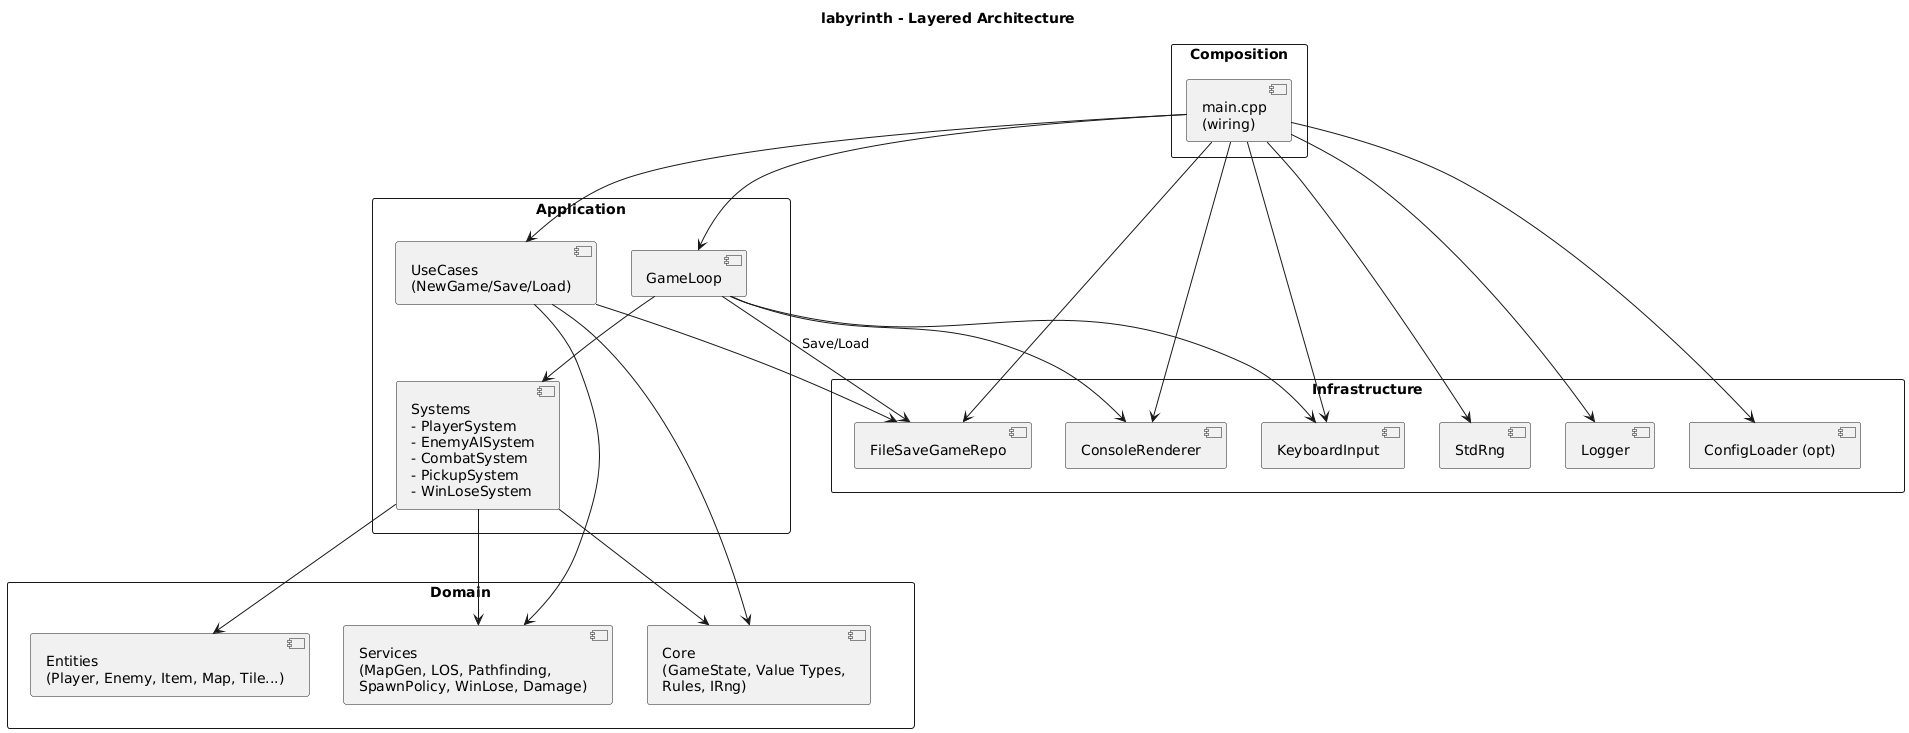

The diagram above was rendered by PlantUML. Its source (embedded in the PNG):
@startuml
title "labyrinth - Layered Architecture"

rectangle "Composition" as Composition {
  component "main.cpp\n(wiring)" as Main
}

rectangle "Application" as App {
  component "GameLoop" as GameLoop
  component "UseCases\n(NewGame/Save/Load)" as UseCases
  component "Systems\n- PlayerSystem\n- EnemyAISystem\n- CombatSystem\n- PickupSystem\n- WinLoseSystem" as Systems
}

rectangle "Domain" as Domain {
  component "Entities\n(Player, Enemy, Item, Map, Tile...)" as Entities
  component "Services\n(MapGen, LOS, Pathfinding,\nSpawnPolicy, WinLose, Damage)" as Services
  component "Core\n(GameState, Value Types,\nRules, IRng)" as Core
}

rectangle "Infrastructure" as Infra {
  component "ConsoleRenderer" as ConsoleRenderer
  component "KeyboardInput" as KeyboardInput
  component "FileSaveGameRepo" as FileSave
  component "StdRng" as StdRng
  component "Logger" as Logger
  component "ConfigLoader (opt)" as Config
}

Main --> GameLoop
Main --> UseCases
Main --> ConsoleRenderer
Main --> KeyboardInput
Main --> FileSave
Main --> StdRng
Main --> Logger
Main --> Config

GameLoop --> Systems
GameLoop --> ConsoleRenderer
GameLoop --> KeyboardInput
GameLoop --> FileSave : Save/Load

Systems --> Entities
Systems --> Services
Systems --> Core

UseCases --> Services
UseCases --> Core
UseCases --> FileSave

Infra -[hidden]down- Domain
Domain -[hidden]down- App
@enduml